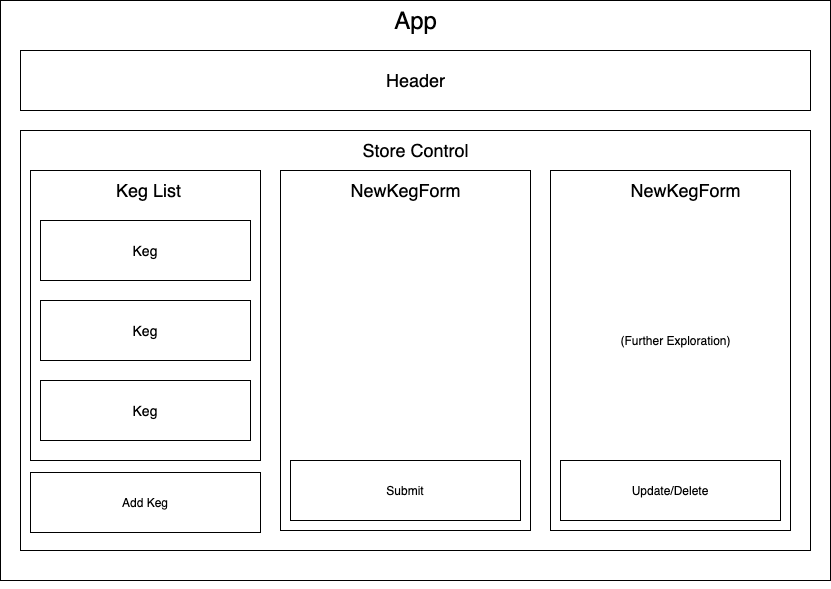

The diagram above was exported from draw.io. Its source (the exported page's mxGraphModel, read from the mxfile embedded in the PNG):
<mxGraphModel dx="1166" dy="509" grid="1" gridSize="10" guides="1" tooltips="1" connect="1" arrows="1" fold="1" page="1" pageScale="1" pageWidth="850" pageHeight="1100" math="0" shadow="0">
  <root>
    <mxCell id="0" />
    <mxCell id="1" parent="0" />
    <mxCell id="W66aGK-s0Lkzr2KSnM8A-1" value="" style="whiteSpace=wrap;html=1;" parent="1" vertex="1">
      <mxGeometry x="10" y="10" width="830" height="580" as="geometry" />
    </mxCell>
    <mxCell id="W66aGK-s0Lkzr2KSnM8A-2" style="edgeStyle=orthogonalEdgeStyle;rounded=0;orthogonalLoop=1;jettySize=auto;html=1;exitX=0.5;exitY=1;exitDx=0;exitDy=0;" parent="1" source="W66aGK-s0Lkzr2KSnM8A-1" target="W66aGK-s0Lkzr2KSnM8A-1" edge="1">
      <mxGeometry relative="1" as="geometry" />
    </mxCell>
    <mxCell id="W66aGK-s0Lkzr2KSnM8A-3" value="" style="whiteSpace=wrap;html=1;" parent="1" vertex="1">
      <mxGeometry x="30" y="60" width="790" height="60" as="geometry" />
    </mxCell>
    <mxCell id="W66aGK-s0Lkzr2KSnM8A-4" value="&lt;font style=&quot;font-size: 18px&quot;&gt;Header&lt;/font&gt;" style="text;html=1;resizable=0;autosize=1;align=center;verticalAlign=middle;points=[];fillColor=none;strokeColor=none;rounded=0;" parent="1" vertex="1">
      <mxGeometry x="390" y="80" width="70" height="20" as="geometry" />
    </mxCell>
    <mxCell id="W66aGK-s0Lkzr2KSnM8A-5" value="&lt;font style=&quot;font-size: 24px&quot;&gt;App&lt;/font&gt;" style="text;html=1;resizable=0;autosize=1;align=center;verticalAlign=middle;points=[];fillColor=none;strokeColor=none;rounded=0;" parent="1" vertex="1">
      <mxGeometry x="395" y="20" width="60" height="20" as="geometry" />
    </mxCell>
    <mxCell id="W66aGK-s0Lkzr2KSnM8A-7" value="" style="whiteSpace=wrap;html=1;" parent="1" vertex="1">
      <mxGeometry x="30" y="140" width="790" height="420" as="geometry" />
    </mxCell>
    <mxCell id="W66aGK-s0Lkzr2KSnM8A-8" value="&lt;font style=&quot;font-size: 18px&quot;&gt;Store Control&lt;/font&gt;" style="text;html=1;resizable=0;autosize=1;align=center;verticalAlign=middle;points=[];fillColor=none;strokeColor=none;rounded=0;" parent="1" vertex="1">
      <mxGeometry x="365" y="150" width="120" height="20" as="geometry" />
    </mxCell>
    <mxCell id="W66aGK-s0Lkzr2KSnM8A-9" value="" style="whiteSpace=wrap;html=1;" parent="1" vertex="1">
      <mxGeometry x="40" y="180" width="230" height="290" as="geometry" />
    </mxCell>
    <mxCell id="W66aGK-s0Lkzr2KSnM8A-10" value="Add Keg" style="whiteSpace=wrap;html=1;" parent="1" vertex="1">
      <mxGeometry x="40" y="482" width="230" height="60" as="geometry" />
    </mxCell>
    <mxCell id="W66aGK-s0Lkzr2KSnM8A-11" value="&lt;font style=&quot;font-size: 14px&quot;&gt;Keg&lt;/font&gt;" style="whiteSpace=wrap;html=1;" parent="1" vertex="1">
      <mxGeometry x="50" y="230" width="210" height="60" as="geometry" />
    </mxCell>
    <mxCell id="W66aGK-s0Lkzr2KSnM8A-12" value="&lt;font style=&quot;font-size: 14px&quot;&gt;Keg&lt;/font&gt;" style="whiteSpace=wrap;html=1;" parent="1" vertex="1">
      <mxGeometry x="50" y="310" width="210" height="60" as="geometry" />
    </mxCell>
    <mxCell id="W66aGK-s0Lkzr2KSnM8A-13" value="&lt;font style=&quot;font-size: 14px&quot;&gt;Keg&lt;/font&gt;" style="whiteSpace=wrap;html=1;" parent="1" vertex="1">
      <mxGeometry x="50" y="390" width="210" height="60" as="geometry" />
    </mxCell>
    <mxCell id="W66aGK-s0Lkzr2KSnM8A-14" value="&lt;font style=&quot;font-size: 18px&quot;&gt;Keg List&lt;/font&gt;" style="text;html=1;resizable=0;autosize=1;align=center;verticalAlign=middle;points=[];fillColor=none;strokeColor=none;rounded=0;" parent="1" vertex="1">
      <mxGeometry x="118" y="190" width="80" height="20" as="geometry" />
    </mxCell>
    <mxCell id="W66aGK-s0Lkzr2KSnM8A-15" value="" style="whiteSpace=wrap;html=1;" parent="1" vertex="1">
      <mxGeometry x="290" y="180" width="250" height="360" as="geometry" />
    </mxCell>
    <mxCell id="W66aGK-s0Lkzr2KSnM8A-16" value="" style="whiteSpace=wrap;html=1;" parent="1" vertex="1">
      <mxGeometry x="560" y="180" width="240" height="360" as="geometry" />
    </mxCell>
    <mxCell id="W66aGK-s0Lkzr2KSnM8A-18" value="Submit" style="whiteSpace=wrap;html=1;" parent="1" vertex="1">
      <mxGeometry x="300" y="470" width="230" height="60" as="geometry" />
    </mxCell>
    <mxCell id="W66aGK-s0Lkzr2KSnM8A-19" value="&lt;font style=&quot;font-size: 18px&quot;&gt;NewKegForm&lt;/font&gt;" style="text;html=1;resizable=0;autosize=1;align=center;verticalAlign=middle;points=[];fillColor=none;strokeColor=none;rounded=0;" parent="1" vertex="1">
      <mxGeometry x="350" y="190" width="130" height="20" as="geometry" />
    </mxCell>
    <mxCell id="W66aGK-s0Lkzr2KSnM8A-20" value="&lt;font style=&quot;font-size: 18px&quot;&gt;NewKegForm&lt;/font&gt;" style="text;html=1;resizable=0;autosize=1;align=center;verticalAlign=middle;points=[];fillColor=none;strokeColor=none;rounded=0;" parent="1" vertex="1">
      <mxGeometry x="630" y="190" width="130" height="20" as="geometry" />
    </mxCell>
    <mxCell id="W66aGK-s0Lkzr2KSnM8A-21" value="(Further Exploration)" style="text;html=1;resizable=0;autosize=1;align=center;verticalAlign=middle;points=[];fillColor=none;strokeColor=none;rounded=0;" parent="1" vertex="1">
      <mxGeometry x="620" y="340" width="130" height="20" as="geometry" />
    </mxCell>
    <mxCell id="W66aGK-s0Lkzr2KSnM8A-22" value="Update/Delete" style="whiteSpace=wrap;html=1;" parent="1" vertex="1">
      <mxGeometry x="570" y="470" width="220" height="60" as="geometry" />
    </mxCell>
  </root>
</mxGraphModel>